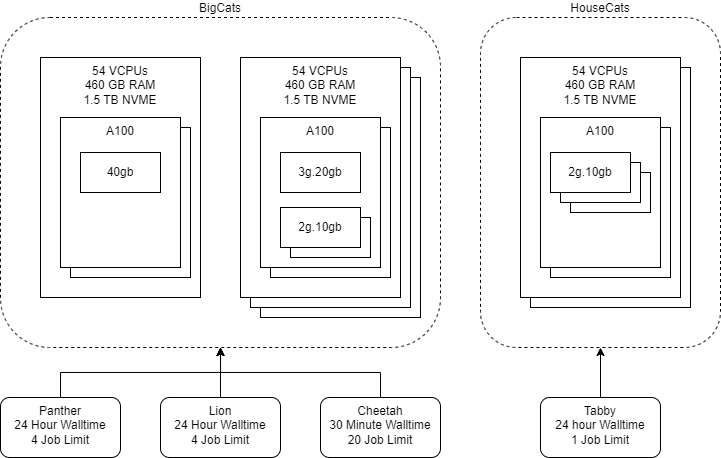

The diagram above was exported from draw.io. Its source (the exported page's mxGraphModel, read from the mxfile embedded in the PNG):
<mxGraphModel dx="939" dy="542" grid="1" gridSize="10" guides="1" tooltips="1" connect="1" arrows="1" fold="1" page="1" pageScale="1" pageWidth="850" pageHeight="1100" math="0" shadow="0">
  <root>
    <mxCell id="0" />
    <mxCell id="1" parent="0" />
    <mxCell id="TZ0uLTFoBXph_MGHnIfd-30" value="BigCats" style="rounded=1;whiteSpace=wrap;html=1;fillColor=none;dashed=1;labelPosition=center;verticalLabelPosition=top;align=center;verticalAlign=bottom;" parent="1" vertex="1">
      <mxGeometry x="20" y="20" width="440" height="330" as="geometry" />
    </mxCell>
    <mxCell id="TZ0uLTFoBXph_MGHnIfd-28" value="54 VCPUs&lt;br style=&quot;border-color: var(--border-color);&quot;&gt;460 GB RAM&lt;br style=&quot;border-color: var(--border-color);&quot;&gt;1.5 TB NVME" style="rounded=0;whiteSpace=wrap;html=1;verticalAlign=top;" parent="1" vertex="1">
      <mxGeometry x="550" y="70" width="160" height="240" as="geometry" />
    </mxCell>
    <mxCell id="TZ0uLTFoBXph_MGHnIfd-21" value="54 VCPUs&lt;br style=&quot;border-color: var(--border-color);&quot;&gt;460 GB RAM&lt;br style=&quot;border-color: var(--border-color);&quot;&gt;1.5 TB NVME" style="rounded=0;whiteSpace=wrap;html=1;verticalAlign=top;" parent="1" vertex="1">
      <mxGeometry x="280" y="80" width="160" height="240" as="geometry" />
    </mxCell>
    <mxCell id="TZ0uLTFoBXph_MGHnIfd-20" value="54 VCPUs&lt;br style=&quot;border-color: var(--border-color);&quot;&gt;460 GB RAM&lt;br style=&quot;border-color: var(--border-color);&quot;&gt;1.5 TB NVME" style="rounded=0;whiteSpace=wrap;html=1;verticalAlign=top;" parent="1" vertex="1">
      <mxGeometry x="270" y="70" width="160" height="240" as="geometry" />
    </mxCell>
    <mxCell id="TZ0uLTFoBXph_MGHnIfd-10" value="54 VCPUs&lt;br style=&quot;border-color: var(--border-color);&quot;&gt;460 GB RAM&lt;br style=&quot;border-color: var(--border-color);&quot;&gt;1.5 TB NVME" style="rounded=0;whiteSpace=wrap;html=1;verticalAlign=top;" parent="1" vertex="1">
      <mxGeometry x="260" y="60" width="160" height="240" as="geometry" />
    </mxCell>
    <mxCell id="TZ0uLTFoBXph_MGHnIfd-19" value="A100" style="rounded=0;whiteSpace=wrap;html=1;labelPosition=center;verticalLabelPosition=middle;align=center;verticalAlign=top;" parent="1" vertex="1">
      <mxGeometry x="290" y="130" width="120" height="150" as="geometry" />
    </mxCell>
    <mxCell id="TZ0uLTFoBXph_MGHnIfd-3" value="54 VCPUs&lt;br style=&quot;border-color: var(--border-color);&quot;&gt;460 GB RAM&lt;br style=&quot;border-color: var(--border-color);&quot;&gt;1.5 TB NVME" style="rounded=0;whiteSpace=wrap;html=1;verticalAlign=top;" parent="1" vertex="1">
      <mxGeometry x="60" y="60" width="160" height="240" as="geometry" />
    </mxCell>
    <mxCell id="TZ0uLTFoBXph_MGHnIfd-17" value="A100" style="rounded=0;whiteSpace=wrap;html=1;labelPosition=center;verticalLabelPosition=middle;align=center;verticalAlign=top;" parent="1" vertex="1">
      <mxGeometry x="90" y="130" width="120" height="150" as="geometry" />
    </mxCell>
    <mxCell id="TZ0uLTFoBXph_MGHnIfd-4" value="A100" style="rounded=0;whiteSpace=wrap;html=1;labelPosition=center;verticalLabelPosition=middle;align=center;verticalAlign=top;" parent="1" vertex="1">
      <mxGeometry x="80" y="120" width="120" height="150" as="geometry" />
    </mxCell>
    <mxCell id="TZ0uLTFoBXph_MGHnIfd-9" value="40gb" style="rounded=0;whiteSpace=wrap;html=1;" parent="1" vertex="1">
      <mxGeometry x="100" y="155" width="80" height="40" as="geometry" />
    </mxCell>
    <mxCell id="TZ0uLTFoBXph_MGHnIfd-11" value="A100" style="rounded=0;whiteSpace=wrap;html=1;labelPosition=center;verticalLabelPosition=middle;align=center;verticalAlign=top;" parent="1" vertex="1">
      <mxGeometry x="280" y="120" width="120" height="150" as="geometry" />
    </mxCell>
    <mxCell id="TZ0uLTFoBXph_MGHnIfd-13" value="3g.20gb" style="rounded=0;whiteSpace=wrap;html=1;" parent="1" vertex="1">
      <mxGeometry x="300" y="155" width="80" height="40" as="geometry" />
    </mxCell>
    <mxCell id="TZ0uLTFoBXph_MGHnIfd-18" value="7g.40gb" style="rounded=0;whiteSpace=wrap;html=1;" parent="1" vertex="1">
      <mxGeometry x="310" y="220" width="80" height="40" as="geometry" />
    </mxCell>
    <mxCell id="TZ0uLTFoBXph_MGHnIfd-16" value="2g.10gb" style="rounded=0;whiteSpace=wrap;html=1;" parent="1" vertex="1">
      <mxGeometry x="300" y="210" width="80" height="40" as="geometry" />
    </mxCell>
    <mxCell id="TZ0uLTFoBXph_MGHnIfd-22" value="54 VCPUs&lt;br style=&quot;border-color: var(--border-color);&quot;&gt;460 GB RAM&lt;br style=&quot;border-color: var(--border-color);&quot;&gt;1.5 TB NVME" style="rounded=0;whiteSpace=wrap;html=1;verticalAlign=top;" parent="1" vertex="1">
      <mxGeometry x="540" y="60" width="160" height="240" as="geometry" />
    </mxCell>
    <mxCell id="TZ0uLTFoBXph_MGHnIfd-23" value="A100" style="rounded=0;whiteSpace=wrap;html=1;labelPosition=center;verticalLabelPosition=middle;align=center;verticalAlign=top;" parent="1" vertex="1">
      <mxGeometry x="570" y="130" width="120" height="150" as="geometry" />
    </mxCell>
    <mxCell id="TZ0uLTFoBXph_MGHnIfd-24" value="A100" style="rounded=0;whiteSpace=wrap;html=1;labelPosition=center;verticalLabelPosition=middle;align=center;verticalAlign=top;" parent="1" vertex="1">
      <mxGeometry x="560" y="120" width="120" height="150" as="geometry" />
    </mxCell>
    <mxCell id="TZ0uLTFoBXph_MGHnIfd-27" value="7g.40gb" style="rounded=0;whiteSpace=wrap;html=1;" parent="1" vertex="1">
      <mxGeometry x="590" y="175" width="80" height="40" as="geometry" />
    </mxCell>
    <mxCell id="TZ0uLTFoBXph_MGHnIfd-26" value="7g.40gb" style="rounded=0;whiteSpace=wrap;html=1;" parent="1" vertex="1">
      <mxGeometry x="580" y="165" width="80" height="40" as="geometry" />
    </mxCell>
    <mxCell id="TZ0uLTFoBXph_MGHnIfd-25" value="2g.10gb" style="rounded=0;whiteSpace=wrap;html=1;" parent="1" vertex="1">
      <mxGeometry x="570" y="155" width="80" height="40" as="geometry" />
    </mxCell>
    <mxCell id="TZ0uLTFoBXph_MGHnIfd-31" value="HouseCats" style="rounded=1;whiteSpace=wrap;html=1;fillColor=none;dashed=1;labelPosition=center;verticalLabelPosition=top;align=center;verticalAlign=bottom;" parent="1" vertex="1">
      <mxGeometry x="500" y="20" width="240" height="330" as="geometry" />
    </mxCell>
    <mxCell id="TZ0uLTFoBXph_MGHnIfd-34" style="edgeStyle=orthogonalEdgeStyle;rounded=0;orthogonalLoop=1;jettySize=auto;html=1;" parent="1" source="TZ0uLTFoBXph_MGHnIfd-32" target="TZ0uLTFoBXph_MGHnIfd-30" edge="1">
      <mxGeometry relative="1" as="geometry" />
    </mxCell>
    <mxCell id="TZ0uLTFoBXph_MGHnIfd-32" value="Lion&lt;br&gt;24 Hour Walltime&lt;br&gt;4 Job Limit" style="rounded=1;whiteSpace=wrap;html=1;verticalAlign=top;" parent="1" vertex="1">
      <mxGeometry x="180" y="400" width="120" height="60" as="geometry" />
    </mxCell>
    <mxCell id="TZ0uLTFoBXph_MGHnIfd-36" style="edgeStyle=orthogonalEdgeStyle;rounded=0;orthogonalLoop=1;jettySize=auto;html=1;entryX=0.5;entryY=1;entryDx=0;entryDy=0;" parent="1" source="TZ0uLTFoBXph_MGHnIfd-35" target="TZ0uLTFoBXph_MGHnIfd-30" edge="1">
      <mxGeometry relative="1" as="geometry" />
    </mxCell>
    <mxCell id="TZ0uLTFoBXph_MGHnIfd-35" value="Cheetah&lt;br&gt;30 Minute Walltime&lt;br&gt;20 Job Limit" style="rounded=1;whiteSpace=wrap;html=1;verticalAlign=top;" parent="1" vertex="1">
      <mxGeometry x="340" y="400" width="120" height="60" as="geometry" />
    </mxCell>
    <mxCell id="TZ0uLTFoBXph_MGHnIfd-38" value="" style="edgeStyle=orthogonalEdgeStyle;rounded=0;orthogonalLoop=1;jettySize=auto;html=1;" parent="1" source="TZ0uLTFoBXph_MGHnIfd-37" target="TZ0uLTFoBXph_MGHnIfd-31" edge="1">
      <mxGeometry relative="1" as="geometry" />
    </mxCell>
    <mxCell id="TZ0uLTFoBXph_MGHnIfd-37" value="Tabby&lt;br&gt;24 hour Walltime&lt;br&gt;1 Job Limit" style="rounded=1;whiteSpace=wrap;html=1;verticalAlign=top;" parent="1" vertex="1">
      <mxGeometry x="560" y="400" width="120" height="60" as="geometry" />
    </mxCell>
    <mxCell id="uD8QzdQePPPfSDXnCsb2-3" style="edgeStyle=orthogonalEdgeStyle;rounded=0;orthogonalLoop=1;jettySize=auto;html=1;" edge="1" parent="1" source="uD8QzdQePPPfSDXnCsb2-2">
      <mxGeometry relative="1" as="geometry">
        <mxPoint x="240" y="350" as="targetPoint" />
        <Array as="points">
          <mxPoint x="80" y="375" />
          <mxPoint x="240" y="375" />
        </Array>
      </mxGeometry>
    </mxCell>
    <mxCell id="uD8QzdQePPPfSDXnCsb2-2" value="Panther&lt;br&gt;24 Hour Walltime&lt;br&gt;4 Job Limit" style="rounded=1;whiteSpace=wrap;html=1;verticalAlign=top;" vertex="1" parent="1">
      <mxGeometry x="20" y="400" width="120" height="60" as="geometry" />
    </mxCell>
  </root>
</mxGraphModel>